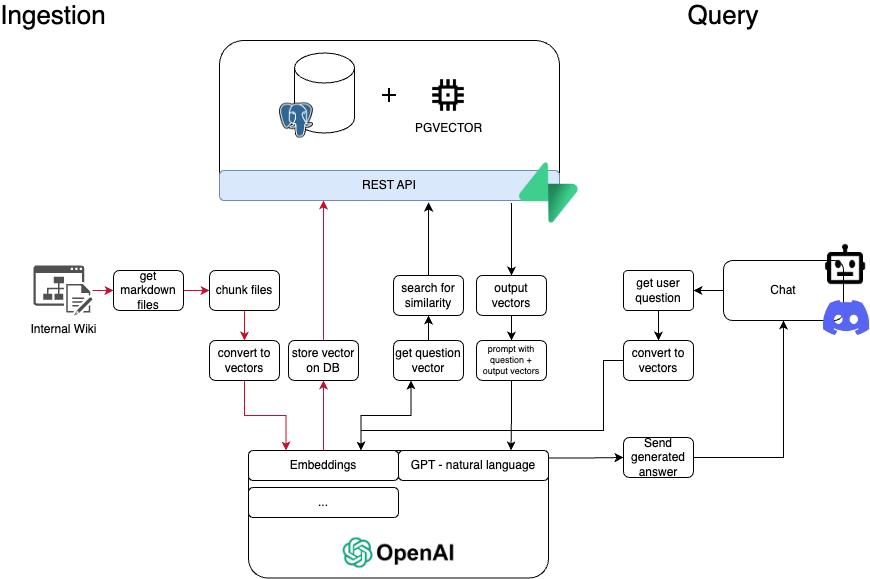

The diagram above was exported from draw.io. Its source (the exported page's mxGraphModel, read from the mxfile embedded in the PNG):
<mxGraphModel dx="1022" dy="656" grid="1" gridSize="10" guides="1" tooltips="1" connect="1" arrows="1" fold="1" page="1" pageScale="1" pageWidth="850" pageHeight="1100" math="0" shadow="0">
  <root>
    <mxCell id="0" />
    <mxCell id="1" parent="0" />
    <mxCell id="PonFcuDGW0BijpH2fBAT-3" value="" style="rounded=1;whiteSpace=wrap;html=1;" parent="1" vertex="1">
      <mxGeometry x="246" y="50" width="340" height="160" as="geometry" />
    </mxCell>
    <mxCell id="PonFcuDGW0BijpH2fBAT-51" style="edgeStyle=orthogonalEdgeStyle;rounded=0;orthogonalLoop=1;jettySize=auto;html=1;exitX=0.859;exitY=1.083;exitDx=0;exitDy=0;exitPerimeter=0;" parent="1" source="PonFcuDGW0BijpH2fBAT-4" target="PonFcuDGW0BijpH2fBAT-50" edge="1">
      <mxGeometry relative="1" as="geometry" />
    </mxCell>
    <mxCell id="PonFcuDGW0BijpH2fBAT-4" value="REST API" style="rounded=1;whiteSpace=wrap;html=1;fillColor=#dae8fc;strokeColor=#6c8ebf;" parent="1" vertex="1">
      <mxGeometry x="246" y="180" width="340" height="30" as="geometry" />
    </mxCell>
    <mxCell id="PonFcuDGW0BijpH2fBAT-5" value="" style="shape=image;verticalLabelPosition=bottom;labelBackgroundColor=default;verticalAlign=top;aspect=fixed;imageAspect=0;image=https://seeklogo.com/images/S/supabase-logo-DCC676FFE2-seeklogo.com.png;" parent="1" vertex="1">
      <mxGeometry x="546" y="172.5" width="58.6" height="60" as="geometry" />
    </mxCell>
    <mxCell id="PonFcuDGW0BijpH2fBAT-6" value="PGVECTOR" style="shape=image;html=1;verticalAlign=top;verticalLabelPosition=bottom;labelBackgroundColor=#ffffff;imageAspect=0;aspect=fixed;image=https://cdn1.iconfinder.com/data/icons/science-technology-outline-24-px/24/Computer_chip_integrated_circuit_memory_chip_microprocessor_processor_chip-128.png" parent="1" vertex="1">
      <mxGeometry x="456" y="86" width="38" height="38" as="geometry" />
    </mxCell>
    <mxCell id="PonFcuDGW0BijpH2fBAT-7" value="" style="shape=image;html=1;verticalAlign=top;verticalLabelPosition=bottom;labelBackgroundColor=#ffffff;imageAspect=0;aspect=fixed;image=https://cdn4.iconfinder.com/data/icons/ionicons/512/icon-plus-128.png" parent="1" vertex="1">
      <mxGeometry x="406.5" y="95.5" width="19" height="19" as="geometry" />
    </mxCell>
    <mxCell id="PonFcuDGW0BijpH2fBAT-8" value="" style="group" parent="1" connectable="0" vertex="1">
      <mxGeometry x="306" y="62.5" width="75" height="85" as="geometry" />
    </mxCell>
    <mxCell id="PonFcuDGW0BijpH2fBAT-1" value="" style="shape=cylinder3;whiteSpace=wrap;html=1;boundedLbl=1;backgroundOutline=1;size=15;" parent="PonFcuDGW0BijpH2fBAT-8" vertex="1">
      <mxGeometry x="15" width="60" height="80" as="geometry" />
    </mxCell>
    <mxCell id="PonFcuDGW0BijpH2fBAT-2" value="" style="shape=image;verticalLabelPosition=bottom;labelBackgroundColor=default;verticalAlign=top;aspect=fixed;imageAspect=0;image=https://upload.wikimedia.org/wikipedia/commons/thumb/2/29/Postgresql_elephant.svg/1200px-Postgresql_elephant.svg.png;" parent="PonFcuDGW0BijpH2fBAT-8" vertex="1">
      <mxGeometry y="50" width="33.92" height="35" as="geometry" />
    </mxCell>
    <mxCell id="PonFcuDGW0BijpH2fBAT-13" value="" style="group" parent="1" connectable="0" vertex="1">
      <mxGeometry x="275" y="460" width="300" height="127.5" as="geometry" />
    </mxCell>
    <mxCell id="PonFcuDGW0BijpH2fBAT-9" value="" style="rounded=1;whiteSpace=wrap;html=1;fontStyle=1" parent="PonFcuDGW0BijpH2fBAT-13" vertex="1">
      <mxGeometry width="300" height="127.5" as="geometry" />
    </mxCell>
    <mxCell id="PonFcuDGW0BijpH2fBAT-11" value="" style="shape=image;verticalLabelPosition=bottom;labelBackgroundColor=default;verticalAlign=top;aspect=fixed;imageAspect=0;image=https://freelogopng.com/images/all_img/1681142315open-ai-logo.png;" parent="PonFcuDGW0BijpH2fBAT-13" vertex="1">
      <mxGeometry x="94.68" y="87.5" width="110.64" height="30" as="geometry" />
    </mxCell>
    <mxCell id="PonFcuDGW0BijpH2fBAT-12" value="Embeddings" style="rounded=1;whiteSpace=wrap;html=1;" parent="PonFcuDGW0BijpH2fBAT-13" vertex="1">
      <mxGeometry width="150" height="30" as="geometry" />
    </mxCell>
    <mxCell id="PonFcuDGW0BijpH2fBAT-15" value="GPT - natural language" style="rounded=1;whiteSpace=wrap;html=1;" parent="PonFcuDGW0BijpH2fBAT-13" vertex="1">
      <mxGeometry x="150" width="150" height="30" as="geometry" />
    </mxCell>
    <mxCell id="PonFcuDGW0BijpH2fBAT-16" value="..." style="rounded=1;whiteSpace=wrap;html=1;" parent="PonFcuDGW0BijpH2fBAT-13" vertex="1">
      <mxGeometry y="37" width="150" height="30" as="geometry" />
    </mxCell>
    <mxCell id="PonFcuDGW0BijpH2fBAT-22" value="" style="edgeStyle=orthogonalEdgeStyle;rounded=0;orthogonalLoop=1;jettySize=auto;html=1;strokeColor=#C8102E;" parent="1" source="PonFcuDGW0BijpH2fBAT-17" target="PonFcuDGW0BijpH2fBAT-18" edge="1">
      <mxGeometry relative="1" as="geometry" />
    </mxCell>
    <mxCell id="PonFcuDGW0BijpH2fBAT-17" value="Internal Wiki" style="sketch=0;pointerEvents=1;shadow=0;dashed=0;html=1;strokeColor=none;fillColor=#505050;labelPosition=center;verticalLabelPosition=bottom;verticalAlign=top;outlineConnect=0;align=center;shape=mxgraph.office.sites.wiki_site;" parent="1" vertex="1">
      <mxGeometry x="60" y="275" width="59" height="50" as="geometry" />
    </mxCell>
    <mxCell id="PonFcuDGW0BijpH2fBAT-23" value="" style="edgeStyle=orthogonalEdgeStyle;rounded=0;orthogonalLoop=1;jettySize=auto;html=1;strokeColor=#C8102E;" parent="1" source="PonFcuDGW0BijpH2fBAT-18" target="PonFcuDGW0BijpH2fBAT-19" edge="1">
      <mxGeometry relative="1" as="geometry" />
    </mxCell>
    <mxCell id="PonFcuDGW0BijpH2fBAT-18" value="get markdown files" style="rounded=1;whiteSpace=wrap;html=1;" parent="1" vertex="1">
      <mxGeometry x="140" y="280" width="70" height="40" as="geometry" />
    </mxCell>
    <mxCell id="PonFcuDGW0BijpH2fBAT-24" value="" style="edgeStyle=orthogonalEdgeStyle;rounded=0;orthogonalLoop=1;jettySize=auto;html=1;strokeColor=#C8102E;" parent="1" source="PonFcuDGW0BijpH2fBAT-19" target="PonFcuDGW0BijpH2fBAT-20" edge="1">
      <mxGeometry relative="1" as="geometry" />
    </mxCell>
    <mxCell id="PonFcuDGW0BijpH2fBAT-19" value="chunk files" style="rounded=1;whiteSpace=wrap;html=1;" parent="1" vertex="1">
      <mxGeometry x="236" y="280" width="70" height="40" as="geometry" />
    </mxCell>
    <mxCell id="PonFcuDGW0BijpH2fBAT-30" style="edgeStyle=orthogonalEdgeStyle;rounded=0;orthogonalLoop=1;jettySize=auto;html=1;exitX=0.5;exitY=1;exitDx=0;exitDy=0;entryX=0.25;entryY=0;entryDx=0;entryDy=0;strokeColor=#C8102E;" parent="1" source="PonFcuDGW0BijpH2fBAT-20" target="PonFcuDGW0BijpH2fBAT-12" edge="1">
      <mxGeometry relative="1" as="geometry" />
    </mxCell>
    <mxCell id="PonFcuDGW0BijpH2fBAT-20" value="convert to vectors" style="rounded=1;whiteSpace=wrap;html=1;" parent="1" vertex="1">
      <mxGeometry x="236" y="350" width="70" height="40" as="geometry" />
    </mxCell>
    <mxCell id="PonFcuDGW0BijpH2fBAT-31" style="edgeStyle=orthogonalEdgeStyle;rounded=0;orthogonalLoop=1;jettySize=auto;html=1;exitX=0.5;exitY=0;exitDx=0;exitDy=0;strokeColor=#C8102E;" parent="1" source="PonFcuDGW0BijpH2fBAT-27" edge="1">
      <mxGeometry relative="1" as="geometry">
        <mxPoint x="350" y="210" as="targetPoint" />
        <Array as="points">
          <mxPoint x="350" y="211" />
        </Array>
      </mxGeometry>
    </mxCell>
    <mxCell id="PonFcuDGW0BijpH2fBAT-27" value="store vector on DB" style="rounded=1;whiteSpace=wrap;html=1;" parent="1" vertex="1">
      <mxGeometry x="315" y="350" width="70" height="40" as="geometry" />
    </mxCell>
    <mxCell id="PonFcuDGW0BijpH2fBAT-28" style="edgeStyle=orthogonalEdgeStyle;rounded=0;orthogonalLoop=1;jettySize=auto;html=1;exitX=0.5;exitY=0;exitDx=0;exitDy=0;entryX=0.5;entryY=1;entryDx=0;entryDy=0;strokeColor=#C8102E;" parent="1" source="PonFcuDGW0BijpH2fBAT-12" target="PonFcuDGW0BijpH2fBAT-27" edge="1">
      <mxGeometry relative="1" as="geometry" />
    </mxCell>
    <mxCell id="PonFcuDGW0BijpH2fBAT-35" value="" style="group" parent="1" connectable="0" vertex="1">
      <mxGeometry x="750" y="250" width="146.08000000000004" height="95" as="geometry" />
    </mxCell>
    <mxCell id="PonFcuDGW0BijpH2fBAT-33" value="Chat" style="rounded=1;whiteSpace=wrap;html=1;" parent="PonFcuDGW0BijpH2fBAT-35" vertex="1">
      <mxGeometry y="20" width="120" height="60" as="geometry" />
    </mxCell>
    <mxCell id="PonFcuDGW0BijpH2fBAT-34" value="" style="shape=image;verticalLabelPosition=bottom;labelBackgroundColor=default;verticalAlign=top;aspect=fixed;imageAspect=0;image=https://assets-global.website-files.com/6257adef93867e50d84d30e2/636e0a6a49cf127bf92de1e2_icon_clyde_blurple_RGB.png;" parent="PonFcuDGW0BijpH2fBAT-35" vertex="1">
      <mxGeometry x="100" y="60" width="46.08" height="35" as="geometry" />
    </mxCell>
    <mxCell id="PonFcuDGW0BijpH2fBAT-32" value="" style="shape=image;html=1;verticalAlign=top;verticalLabelPosition=bottom;labelBackgroundColor=#ffffff;imageAspect=0;aspect=fixed;image=https://cdn2.iconfinder.com/data/icons/boxicons-regular-vol-1/24/bx-bot-128.png" parent="PonFcuDGW0BijpH2fBAT-35" vertex="1">
      <mxGeometry x="98.08000000000004" width="48" height="48" as="geometry" />
    </mxCell>
    <mxCell id="PonFcuDGW0BijpH2fBAT-42" value="" style="edgeStyle=orthogonalEdgeStyle;rounded=0;orthogonalLoop=1;jettySize=auto;html=1;" parent="1" source="PonFcuDGW0BijpH2fBAT-36" target="PonFcuDGW0BijpH2fBAT-38" edge="1">
      <mxGeometry relative="1" as="geometry" />
    </mxCell>
    <mxCell id="PonFcuDGW0BijpH2fBAT-36" value="get user question" style="rounded=1;whiteSpace=wrap;html=1;arcSize=10;" parent="1" vertex="1">
      <mxGeometry x="650" y="280" width="70" height="40" as="geometry" />
    </mxCell>
    <mxCell id="PonFcuDGW0BijpH2fBAT-37" value="" style="edgeStyle=orthogonalEdgeStyle;rounded=0;orthogonalLoop=1;jettySize=auto;html=1;" parent="1" source="PonFcuDGW0BijpH2fBAT-33" target="PonFcuDGW0BijpH2fBAT-36" edge="1">
      <mxGeometry relative="1" as="geometry" />
    </mxCell>
    <mxCell id="PonFcuDGW0BijpH2fBAT-43" style="edgeStyle=orthogonalEdgeStyle;rounded=0;orthogonalLoop=1;jettySize=auto;html=1;exitX=0;exitY=0.5;exitDx=0;exitDy=0;entryX=0.75;entryY=0;entryDx=0;entryDy=0;" parent="1" source="PonFcuDGW0BijpH2fBAT-38" target="PonFcuDGW0BijpH2fBAT-12" edge="1">
      <mxGeometry relative="1" as="geometry">
        <Array as="points">
          <mxPoint x="630" y="370" />
          <mxPoint x="630" y="440" />
          <mxPoint x="388" y="440" />
        </Array>
      </mxGeometry>
    </mxCell>
    <mxCell id="PonFcuDGW0BijpH2fBAT-38" value="convert to vectors" style="rounded=1;whiteSpace=wrap;html=1;" parent="1" vertex="1">
      <mxGeometry x="650" y="350" width="70" height="40" as="geometry" />
    </mxCell>
    <mxCell id="PonFcuDGW0BijpH2fBAT-39" value="Ingestion" style="text;html=1;strokeColor=none;fillColor=none;align=center;verticalAlign=middle;whiteSpace=wrap;rounded=0;horizontal=1;fontSize=26;" parent="1" vertex="1">
      <mxGeometry x="50" y="10" width="60" height="30" as="geometry" />
    </mxCell>
    <mxCell id="PonFcuDGW0BijpH2fBAT-40" value="Query" style="text;html=1;strokeColor=none;fillColor=none;align=center;verticalAlign=middle;whiteSpace=wrap;rounded=0;horizontal=1;fontSize=26;" parent="1" vertex="1">
      <mxGeometry x="720" y="10" width="60" height="30" as="geometry" />
    </mxCell>
    <mxCell id="PonFcuDGW0BijpH2fBAT-48" value="" style="edgeStyle=orthogonalEdgeStyle;rounded=0;orthogonalLoop=1;jettySize=auto;html=1;" parent="1" source="PonFcuDGW0BijpH2fBAT-44" target="PonFcuDGW0BijpH2fBAT-47" edge="1">
      <mxGeometry relative="1" as="geometry" />
    </mxCell>
    <mxCell id="PonFcuDGW0BijpH2fBAT-44" value="get question vector" style="rounded=1;whiteSpace=wrap;html=1;" parent="1" vertex="1">
      <mxGeometry x="420" y="350" width="70" height="40" as="geometry" />
    </mxCell>
    <mxCell id="PonFcuDGW0BijpH2fBAT-46" style="edgeStyle=orthogonalEdgeStyle;rounded=0;orthogonalLoop=1;jettySize=auto;html=1;exitX=0.75;exitY=0;exitDx=0;exitDy=0;entryX=0.25;entryY=1;entryDx=0;entryDy=0;" parent="1" source="PonFcuDGW0BijpH2fBAT-12" target="PonFcuDGW0BijpH2fBAT-44" edge="1">
      <mxGeometry relative="1" as="geometry" />
    </mxCell>
    <mxCell id="PonFcuDGW0BijpH2fBAT-49" value="" style="edgeStyle=orthogonalEdgeStyle;rounded=0;orthogonalLoop=1;jettySize=auto;html=1;entryX=0.615;entryY=1.067;entryDx=0;entryDy=0;entryPerimeter=0;" parent="1" source="PonFcuDGW0BijpH2fBAT-47" target="PonFcuDGW0BijpH2fBAT-4" edge="1">
      <mxGeometry relative="1" as="geometry" />
    </mxCell>
    <mxCell id="PonFcuDGW0BijpH2fBAT-47" value="search for similarity" style="rounded=1;whiteSpace=wrap;html=1;" parent="1" vertex="1">
      <mxGeometry x="420" y="285" width="70" height="40" as="geometry" />
    </mxCell>
    <mxCell id="PonFcuDGW0BijpH2fBAT-53" value="" style="edgeStyle=orthogonalEdgeStyle;rounded=0;orthogonalLoop=1;jettySize=auto;html=1;" parent="1" source="PonFcuDGW0BijpH2fBAT-50" target="PonFcuDGW0BijpH2fBAT-52" edge="1">
      <mxGeometry relative="1" as="geometry" />
    </mxCell>
    <mxCell id="PonFcuDGW0BijpH2fBAT-50" value="output vectors" style="rounded=1;whiteSpace=wrap;html=1;" parent="1" vertex="1">
      <mxGeometry x="503" y="285" width="70" height="40" as="geometry" />
    </mxCell>
    <mxCell id="PonFcuDGW0BijpH2fBAT-54" style="edgeStyle=orthogonalEdgeStyle;rounded=0;orthogonalLoop=1;jettySize=auto;html=1;exitX=0.5;exitY=1;exitDx=0;exitDy=0;entryX=0.75;entryY=0;entryDx=0;entryDy=0;" parent="1" source="PonFcuDGW0BijpH2fBAT-52" target="PonFcuDGW0BijpH2fBAT-15" edge="1">
      <mxGeometry relative="1" as="geometry" />
    </mxCell>
    <mxCell id="PonFcuDGW0BijpH2fBAT-52" value="prompt with question + output vectors" style="rounded=1;whiteSpace=wrap;html=1;fontSize=9;" parent="1" vertex="1">
      <mxGeometry x="503" y="350" width="70" height="40" as="geometry" />
    </mxCell>
    <mxCell id="PonFcuDGW0BijpH2fBAT-62" style="edgeStyle=orthogonalEdgeStyle;rounded=0;orthogonalLoop=1;jettySize=auto;html=1;exitX=1;exitY=0.5;exitDx=0;exitDy=0;" parent="1" source="PonFcuDGW0BijpH2fBAT-60" target="PonFcuDGW0BijpH2fBAT-33" edge="1">
      <mxGeometry relative="1" as="geometry" />
    </mxCell>
    <mxCell id="PonFcuDGW0BijpH2fBAT-60" value="&lt;span style=&quot;font-size: 12px;&quot;&gt;Send generated answer&lt;/span&gt;" style="rounded=1;whiteSpace=wrap;html=1;fontSize=9;" parent="1" vertex="1">
      <mxGeometry x="650" y="447" width="70" height="40" as="geometry" />
    </mxCell>
    <mxCell id="PonFcuDGW0BijpH2fBAT-61" style="edgeStyle=orthogonalEdgeStyle;rounded=0;orthogonalLoop=1;jettySize=auto;html=1;exitX=1;exitY=0.25;exitDx=0;exitDy=0;entryX=0;entryY=0.5;entryDx=0;entryDy=0;" parent="1" source="PonFcuDGW0BijpH2fBAT-15" target="PonFcuDGW0BijpH2fBAT-60" edge="1">
      <mxGeometry relative="1" as="geometry" />
    </mxCell>
  </root>
</mxGraphModel>